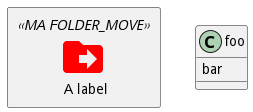

The diagram above was rendered by PlantUML. Its source (embedded in the PNG):
@startuml
!include <material/common>
' To import the sprite file you DON'T need to place a prefix!
!include <material/folder_move>

MA_FOLDER_MOVE(Red, 1, dir, rectangle, "A label") {
}

class foo {
	bar
}
@enduml